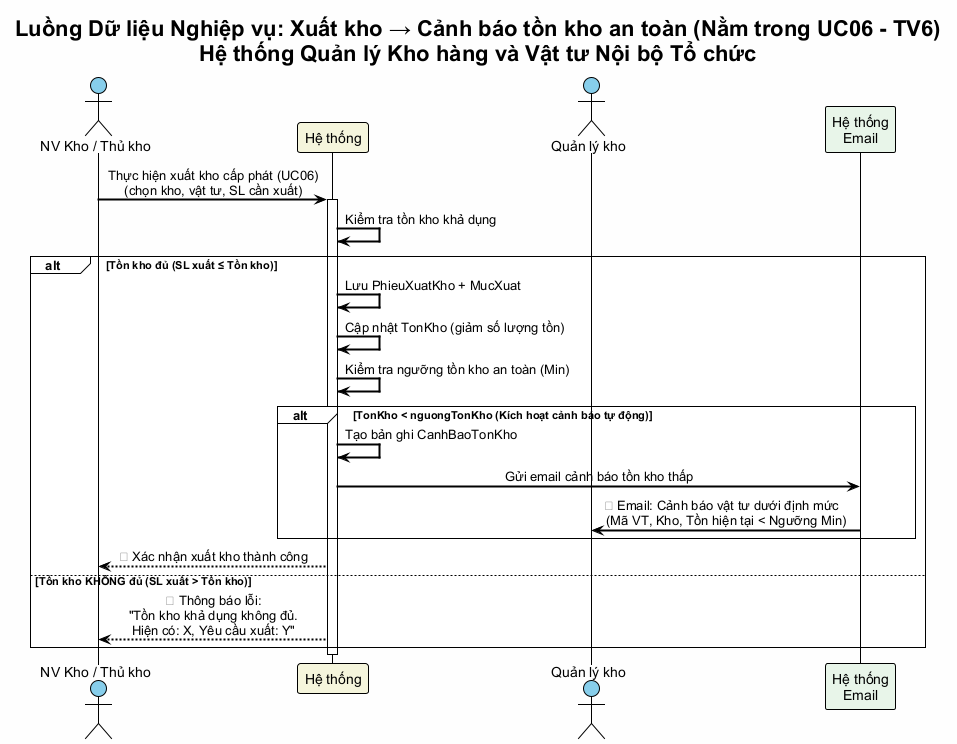

The diagram above was rendered by PlantUML. Its source (embedded in the PNG):
@startuml functional-model-flow-xuat-canh-bao
!theme plain
skinparam defaultFontName "Arial"
skinparam backgroundColor #FEFEFE
skinparam sequenceArrowThickness 2
skinparam sequenceMessageAlign center

title Luồng Dữ liệu Nghiệp vụ: Xuất kho → Cảnh báo tồn kho an toàn (Nằm trong UC06 - TV6)\nHệ thống Quản lý Kho hàng và Vật tư Nội bộ Tổ chức

actor "NV Kho / Thủ kho" as NV_K #87CEEB
participant "Hệ thống" as HT #F5F5DC
actor "Quản lý kho" as QLK #87CEEB
participant "Hệ thống\nEmail" as EMAIL #E8F5E9

NV_K -> HT : Thực hiện xuất kho cấp phát (UC06)\n(chọn kho, vật tư, SL cần xuất)
activate HT

HT -> HT : Kiểm tra tồn kho khả dụng

alt Tồn kho đủ (SL xuất ≤ Tồn kho)

    HT -> HT : Lưu PhieuXuatKho + MucXuat
    HT -> HT : Cập nhật TonKho (giảm số lượng tồn)

    HT -> HT : Kiểm tra ngưỡng tồn kho an toàn (Min)

    alt TonKho < nguongTonKho (Kích hoạt cảnh báo tự động)
        HT -> HT : Tạo bản ghi CanhBaoTonKho
        HT -> EMAIL : Gửi email cảnh báo tồn kho thấp
        EMAIL -> QLK : ⚠ Email: Cảnh báo vật tư dưới định mức\n(Mã VT, Kho, Tồn hiện tại < Ngưỡng Min)
    end

    HT --> NV_K : ✅ Xác nhận xuất kho thành công

else Tồn kho KHÔNG đủ (SL xuất > Tồn kho)

    HT --> NV_K : ❌ Thông báo lỗi:\n"Tồn kho khả dụng không đủ.\nHiện có: X, Yêu cầu xuất: Y"

end

deactivate HT

@enduml